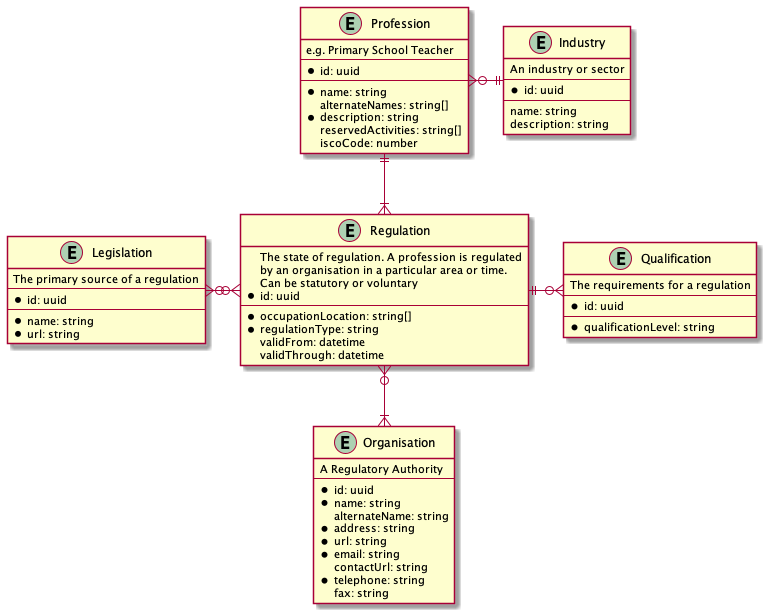

The diagram above was rendered by PlantUML. Its source (embedded in the PNG):
@startuml organisations-and-professions
entity Organisation {
  A Regulatory Authority
  --
  * id: uuid
  * name: string
  alternateName: string
  * address: string
  * url: string
  * email: string
  contactUrl: string
  * telephone: string
  fax: string
}

entity Regulation {
  The state of regulation. A profession is regulated
  by an organisation in a particular area or time.
  Can be statutory or voluntary
  * id: uuid
  --
  * occupationLocation: string[]
  * regulationType: string
  validFrom: datetime
  validThrough: datetime
}

entity Profession {
  e.g. Primary School Teacher
  --
  * id: uuid
  --
  * name: string
  alternateNames: string[]
  * description: string
  reservedActivities: string[]
  iscoCode: number
}

entity Qualification {
  The requirements for a regulation
  --
  * id: uuid
  --
  * qualificationLevel: string
}

entity Legislation {
  The primary source of a regulation
  --
  * id: uuid
  --
  * name: string
  * url: string
}

entity Industry {
  An industry or sector
  --
  * id: uuid
  --
  name: string
  description: string
}

Profession }o-|| Industry

Profession ||--|{ Regulation

Legislation }o-o{ Regulation
Regulation ||-o{ Qualification

Regulation }o--|{ Organisation
@enduml